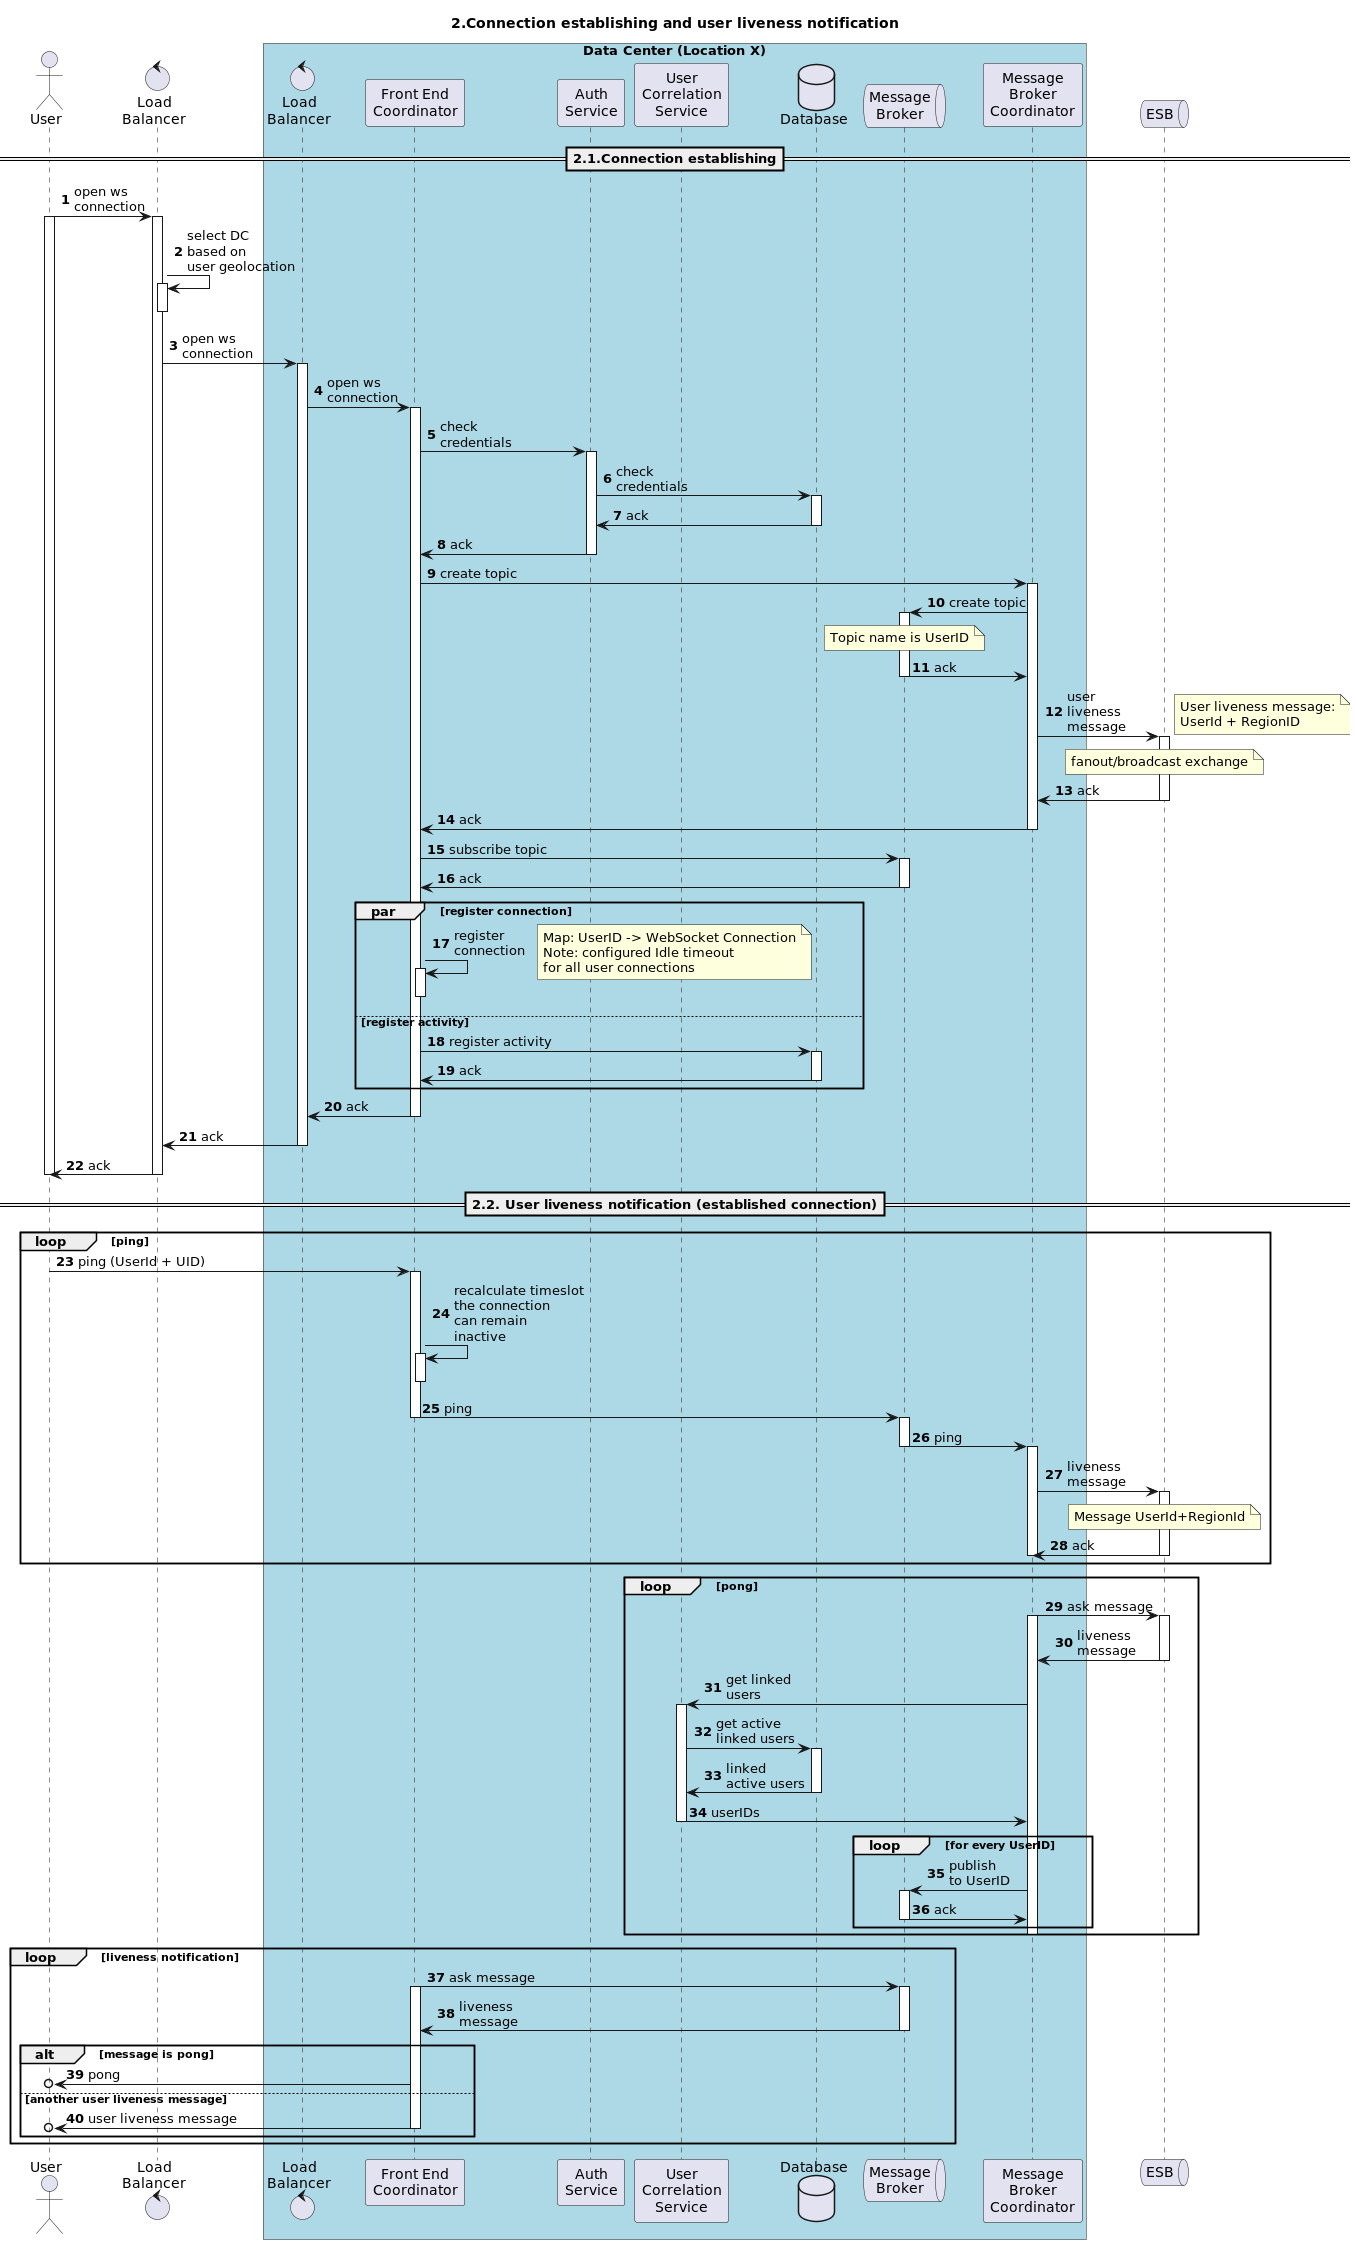

The diagram above was rendered by PlantUML. Its source (embedded in the PNG):
@startuml

autonumber

title "2.Connection establishing and user liveness notification"

actor User as u

control "Load\nBalancer" as elb

box "Data Center (Location X)" #LightBlue
control "Load\nBalancer" as lb
participant "Front End\nCoordinator" as fec
participant "Auth\nService" as auth
participant "User\nCorrelation\nService" as ucs
database "Database" as db
queue "Message\nBroker" as mb
participant "Message\nBroker\nCoordinator" as mbc
end box

queue ESB as esb

== 2.1.Connection establishing==

u -> elb++: open ws\nconnection
activate u
elb -> elb++--: select DC\nbased on\nuser geolocation
elb -> lb++: open ws\nconnection
lb ->fec++: open ws\nconnection
fec -> auth ++: check\ncredentials
auth -> db++: check\ncredentials
db -> auth--: ack
auth -> fec--: ack
fec-> mbc++: create topic
mbc -> mb++: create topic
note over mb
Topic name is UserID
end note
mb -> mbc--: ack
mbc -> esb++: user\nliveness\nmessage
note right
User liveness message:
UserId + RegionID
end note
note over esb
fanout/broadcast exchange
end note
esb -> mbc--: ack
mbc -> fec--: ack
fec -> mb++: subscribe topic
mb -> fec--: ack
par register connection
fec -> fec++--: register\nconnection
note right
Map: UserID -> WebSocket Connection
Note: configured Idle timeout
for all user connections
end note
else register activity
fec -> db++: register activity
db -> fec--: ack
end
fec -> lb--:ack
lb -> elb--: ack
elb -> u--: ack
deactivate u

== 2.2. User liveness notification (established connection)==
loop ping
u -> fec: ping (UserId + UID)
activate fec
fec -> fec++--: recalculate timeslot\nthe connection\ncan remain\ninactive
fec -> mb: ping
deactivate fec
activate mb
mb -> mbc: ping
deactivate mb
activate mbc
mbc -> esb++: liveness\nmessage
note over esb
Message UserId+RegionId
end note
esb -> mbc--: ack
deactivate mbc
end

loop pong
mbc -> esb++: ask message
activate mbc
esb -> mbc--: liveness\nmessage
mbc -> ucs++: get linked\nusers
ucs -> db++: get active\nlinked users
db -> ucs--: linked\nactive users
ucs -> mbc--: userIDs
loop for every UserID
mbc -> mb++: publish\nto UserID
mb -> mbc--: ack
end
deactivate mbc
end

loop liveness notification
fec -> mb++: ask message
activate fec
mb -> fec--: liveness\nmessage
alt message is pong
fec ->o u: pong
else another user liveness message
fec ->o u:user liveness message
deactivate fec
end
end


@enduml